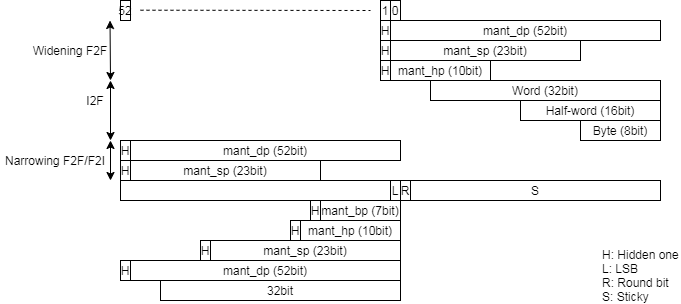

The diagram above was exported from draw.io. Its source (the exported page's mxGraphModel, read from the mxfile embedded in the PNG):
<mxGraphModel dx="1451" dy="-95" grid="1" gridSize="10" guides="1" tooltips="1" connect="1" arrows="1" fold="1" page="1" pageScale="1" pageWidth="827" pageHeight="1169" math="0" shadow="0">
  <root>
    <mxCell id="0" />
    <mxCell id="1" parent="0" />
    <mxCell id="2" value="mant_sp (23bit)" style="rounded=0;whiteSpace=wrap;html=1;" vertex="1" parent="1">
      <mxGeometry x="2910" y="1660" width="190" height="20" as="geometry" />
    </mxCell>
    <mxCell id="3" value="mant_dp (52bit)" style="rounded=0;whiteSpace=wrap;html=1;" vertex="1" parent="1">
      <mxGeometry x="2650" y="1880" width="270" height="20" as="geometry" />
    </mxCell>
    <mxCell id="4" value="H" style="rounded=0;whiteSpace=wrap;html=1;" vertex="1" parent="1">
      <mxGeometry x="2640" y="1880" width="10" height="20" as="geometry" />
    </mxCell>
    <mxCell id="5" value="H" style="rounded=0;whiteSpace=wrap;html=1;" vertex="1" parent="1">
      <mxGeometry x="2900" y="1660" width="10" height="20" as="geometry" />
    </mxCell>
    <mxCell id="6" value="52" style="text;html=1;fillColor=none;align=center;verticalAlign=middle;whiteSpace=wrap;rounded=0;strokeColor=#000000;" vertex="1" parent="1">
      <mxGeometry x="2640" y="1620" width="10" height="20" as="geometry" />
    </mxCell>
    <mxCell id="7" value="" style="endArrow=none;dashed=1;html=1;" edge="1" parent="1">
      <mxGeometry x="2640" y="1620" width="50" height="50" as="geometry">
        <mxPoint x="2660" y="1629.71" as="sourcePoint" />
        <mxPoint x="2890" y="1630" as="targetPoint" />
      </mxGeometry>
    </mxCell>
    <mxCell id="8" value="0" style="text;html=1;fillColor=none;align=center;verticalAlign=middle;whiteSpace=wrap;rounded=0;strokeColor=#000000;" vertex="1" parent="1">
      <mxGeometry x="2910" y="1620" width="10" height="20" as="geometry" />
    </mxCell>
    <mxCell id="9" value="1" style="text;html=1;fillColor=none;align=center;verticalAlign=middle;whiteSpace=wrap;rounded=0;strokeColor=#000000;" vertex="1" parent="1">
      <mxGeometry x="2900" y="1620" width="10" height="20" as="geometry" />
    </mxCell>
    <mxCell id="10" value="L" style="text;html=1;fillColor=none;align=center;verticalAlign=middle;whiteSpace=wrap;rounded=0;strokeColor=#000000;" vertex="1" parent="1">
      <mxGeometry x="2910" y="1800" width="10" height="20" as="geometry" />
    </mxCell>
    <mxCell id="11" value="R" style="text;html=1;fillColor=none;align=center;verticalAlign=middle;whiteSpace=wrap;rounded=0;strokeColor=#000000;" vertex="1" parent="1">
      <mxGeometry x="2920" y="1800" width="10" height="20" as="geometry" />
    </mxCell>
    <mxCell id="12" value="S" style="text;html=1;fillColor=none;align=center;verticalAlign=middle;whiteSpace=wrap;rounded=0;strokeColor=#000000;" vertex="1" parent="1">
      <mxGeometry x="2930" y="1800" width="250" height="20" as="geometry" />
    </mxCell>
    <mxCell id="13" value="H: Hidden one&lt;br&gt;L: LSB&lt;br&gt;R: Round bit&lt;br&gt;S: Sticky" style="text;html=1;strokeColor=none;fillColor=none;align=left;verticalAlign=middle;whiteSpace=wrap;rounded=0;" vertex="1" parent="1">
      <mxGeometry x="3120" y="1870" width="80" height="50" as="geometry" />
    </mxCell>
    <mxCell id="14" value="mant_hp (10bit)" style="rounded=0;whiteSpace=wrap;html=1;" vertex="1" parent="1">
      <mxGeometry x="2910" y="1680" width="100" height="20" as="geometry" />
    </mxCell>
    <mxCell id="15" value="H" style="rounded=0;whiteSpace=wrap;html=1;" vertex="1" parent="1">
      <mxGeometry x="2900" y="1640" width="10" height="20" as="geometry" />
    </mxCell>
    <mxCell id="16" value="mant_sp (23bit)" style="rounded=0;whiteSpace=wrap;html=1;" vertex="1" parent="1">
      <mxGeometry x="2730" y="1860" width="190" height="20" as="geometry" />
    </mxCell>
    <mxCell id="17" value="H" style="rounded=0;whiteSpace=wrap;html=1;" vertex="1" parent="1">
      <mxGeometry x="2720" y="1860" width="10" height="20" as="geometry" />
    </mxCell>
    <mxCell id="18" value="mant_hp (10bit)" style="rounded=0;whiteSpace=wrap;html=1;" vertex="1" parent="1">
      <mxGeometry x="2820" y="1840" width="100" height="20" as="geometry" />
    </mxCell>
    <mxCell id="19" value="H" style="rounded=0;whiteSpace=wrap;html=1;" vertex="1" parent="1">
      <mxGeometry x="2810" y="1840" width="10" height="20" as="geometry" />
    </mxCell>
    <mxCell id="20" value="mant_dp (52bit)" style="rounded=0;whiteSpace=wrap;html=1;" vertex="1" parent="1">
      <mxGeometry x="2910" y="1640" width="270" height="20" as="geometry" />
    </mxCell>
    <mxCell id="21" value="H" style="rounded=0;whiteSpace=wrap;html=1;" vertex="1" parent="1">
      <mxGeometry x="2900" y="1680" width="10" height="20" as="geometry" />
    </mxCell>
    <mxCell id="22" value="32bit" style="rounded=0;whiteSpace=wrap;html=1;" vertex="1" parent="1">
      <mxGeometry x="2680" y="1900" width="240" height="20" as="geometry" />
    </mxCell>
    <mxCell id="23" value="Word (32bit)" style="rounded=0;whiteSpace=wrap;html=1;" vertex="1" parent="1">
      <mxGeometry x="2950" y="1700" width="230" height="20" as="geometry" />
    </mxCell>
    <mxCell id="24" value="Half-word (16bit)" style="rounded=0;whiteSpace=wrap;html=1;" vertex="1" parent="1">
      <mxGeometry x="3040" y="1720" width="140" height="20" as="geometry" />
    </mxCell>
    <mxCell id="25" value="Byte (8bit)" style="rounded=0;whiteSpace=wrap;html=1;" vertex="1" parent="1">
      <mxGeometry x="3100" y="1740" width="80" height="20" as="geometry" />
    </mxCell>
    <mxCell id="26" value="" style="text;html=1;fillColor=none;align=center;verticalAlign=middle;whiteSpace=wrap;rounded=0;strokeColor=#000000;" vertex="1" parent="1">
      <mxGeometry x="2640" y="1800" width="270" height="20" as="geometry" />
    </mxCell>
    <mxCell id="27" value="mant_sp (23bit)" style="rounded=0;whiteSpace=wrap;html=1;" vertex="1" parent="1">
      <mxGeometry x="2650" y="1780" width="190" height="20" as="geometry" />
    </mxCell>
    <mxCell id="28" value="mant_dp (52bit)" style="rounded=0;whiteSpace=wrap;html=1;" vertex="1" parent="1">
      <mxGeometry x="2650" y="1760" width="270" height="20" as="geometry" />
    </mxCell>
    <mxCell id="29" value="H" style="rounded=0;whiteSpace=wrap;html=1;" vertex="1" parent="1">
      <mxGeometry x="2640" y="1760" width="10" height="20" as="geometry" />
    </mxCell>
    <mxCell id="30" value="H" style="rounded=0;whiteSpace=wrap;html=1;" vertex="1" parent="1">
      <mxGeometry x="2640" y="1780" width="10" height="20" as="geometry" />
    </mxCell>
    <mxCell id="31" value="mant_bp (7bit)" style="rounded=0;whiteSpace=wrap;html=1;" vertex="1" parent="1">
      <mxGeometry x="2840" y="1820" width="80" height="20" as="geometry" />
    </mxCell>
    <mxCell id="32" value="H" style="rounded=0;whiteSpace=wrap;html=1;" vertex="1" parent="1">
      <mxGeometry x="2830" y="1820" width="10" height="20" as="geometry" />
    </mxCell>
    <mxCell id="33" value="" style="endArrow=classic;startArrow=classic;html=1;" edge="1" parent="1">
      <mxGeometry width="50" height="50" relative="1" as="geometry">
        <mxPoint x="2630" y="1800" as="sourcePoint" />
        <mxPoint x="2630" y="1760" as="targetPoint" />
      </mxGeometry>
    </mxCell>
    <mxCell id="34" value="" style="endArrow=classic;startArrow=classic;html=1;" edge="1" parent="1">
      <mxGeometry width="50" height="50" relative="1" as="geometry">
        <mxPoint x="2630" y="1760" as="sourcePoint" />
        <mxPoint x="2630" y="1700" as="targetPoint" />
      </mxGeometry>
    </mxCell>
    <mxCell id="35" value="I2F" style="text;html=1;strokeColor=none;fillColor=none;align=center;verticalAlign=middle;whiteSpace=wrap;rounded=0;" vertex="1" parent="1">
      <mxGeometry x="2600" y="1710" width="30" height="20" as="geometry" />
    </mxCell>
    <mxCell id="36" value="" style="endArrow=classic;startArrow=classic;html=1;" edge="1" parent="1">
      <mxGeometry width="50" height="50" relative="1" as="geometry">
        <mxPoint x="2630" y="1700" as="sourcePoint" />
        <mxPoint x="2629.5200000000004" y="1640" as="targetPoint" />
      </mxGeometry>
    </mxCell>
    <mxCell id="37" value="Widening F2F" style="text;html=1;strokeColor=none;fillColor=none;align=center;verticalAlign=middle;whiteSpace=wrap;rounded=0;" vertex="1" parent="1">
      <mxGeometry x="2550" y="1660" width="80" height="20" as="geometry" />
    </mxCell>
    <mxCell id="38" value="Narrowing F2F/F2I" style="text;html=1;strokeColor=none;fillColor=none;align=center;verticalAlign=middle;whiteSpace=wrap;rounded=0;" vertex="1" parent="1">
      <mxGeometry x="2520" y="1770" width="110" height="20" as="geometry" />
    </mxCell>
  </root>
</mxGraphModel>